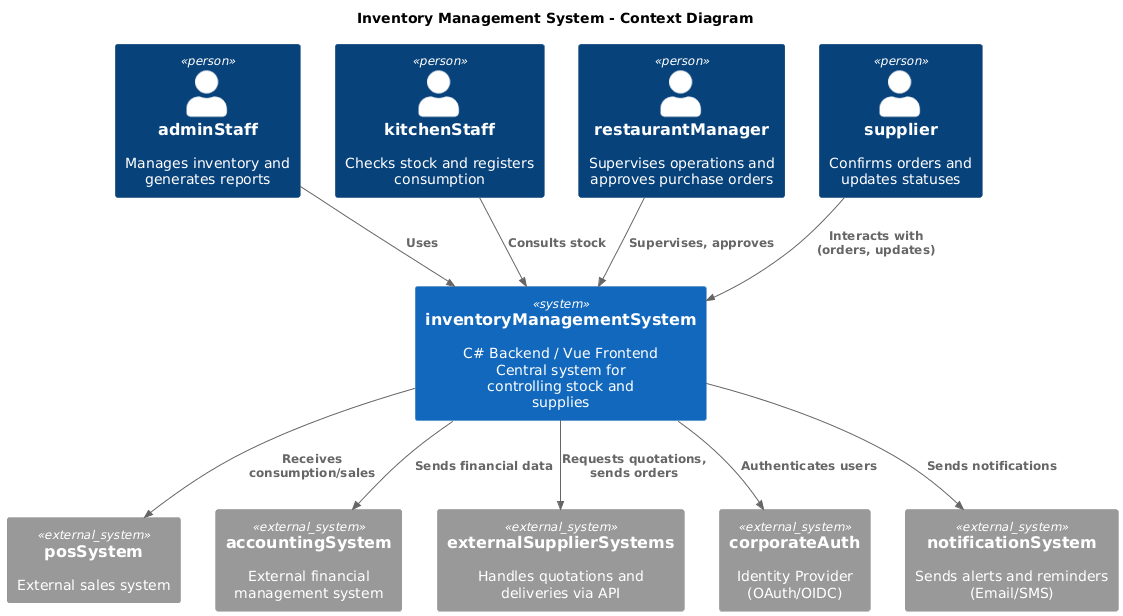

The diagram above was rendered by PlantUML. Its source (embedded in the PNG):
@startuml
!include <c4/C4_Context>

title Inventory Management System - Context Diagram

Person(admin, "adminStaff", "Manages inventory and generates reports")
Person(kitchen, "kitchenStaff", "Checks stock and registers consumption")
Person(manager, "restaurantManager", "Supervises operations and approves purchase orders")
Person(supplier, "supplier", "Confirms orders and updates statuses")

System(system, "inventoryManagementSystem", "C# Backend / Vue Frontend\nCentral system for controlling stock and supplies")

System_Ext(pos, "posSystem", "External sales system")
System_Ext(accounting, "accountingSystem", "External financial management system")
System_Ext(extSuppliers, "externalSupplierSystems", "Handles quotations and deliveries via API")
System_Ext(auth, "corporateAuth", "Identity Provider (OAuth/OIDC)")
System_Ext(notification, "notificationSystem", "Sends alerts and reminders (Email/SMS)")

Rel(admin, system, "Uses")
Rel(kitchen, system, "Consults stock")
Rel(manager, system, "Supervises, approves")
Rel(supplier, system, "Interacts with (orders, updates)")

Rel(system, pos, "Receives consumption/sales")
Rel(system, accounting, "Sends financial data")
Rel(system, extSuppliers, "Requests quotations, sends orders")
Rel(system, auth, "Authenticates users")
Rel(system, notification, "Sends notifications")
@enduml